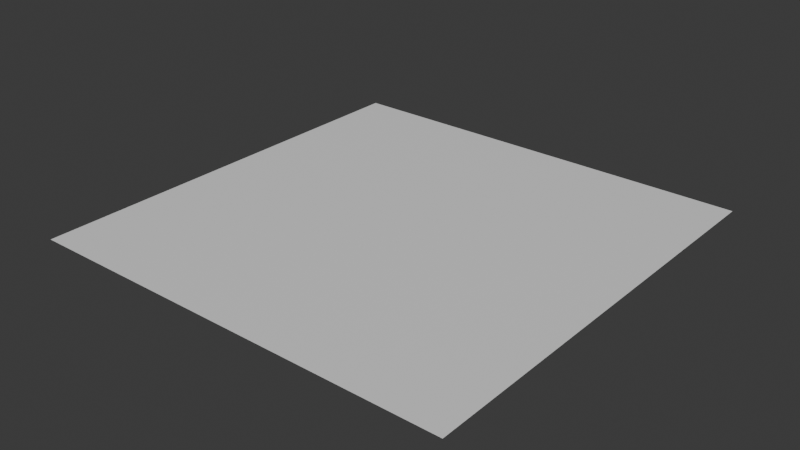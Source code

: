 # Source: Tile.blend  (saved by Blender 4.3.34; exported with 4.5.12 LTS)
import bpy
from mathutils import Matrix  # noqa: F401  (used for matrix-valued properties, if any)

bpy.ops.wm.read_factory_settings(use_empty=True)
scene = bpy.context.scene
scene.name = 'Scene'

# ---- materials (node trees are filled in below, after node groups)
mat_material = bpy.data.materials.new('Material')
mat_material.alpha_threshold = 0.0
mat_material.roughness = 0.5
mat_material.line_color = (0.0, 0.0, 0.0, 1.0)

# ---- material node trees
mat_material.use_nodes = True; mat_material.node_tree.nodes.clear()
_N = mat_material.node_tree.nodes; _L = mat_material.node_tree.links
n0 = _N.new('ShaderNodeOutputMaterial'); n0.name = 'Material Output'; n0.location = (300, 300)
n1 = _N.new('ShaderNodeBsdfPrincipled'); n1.name = 'Principled BSDF'; n1.location = (10, 300)
n1.inputs[3].default_value = 1.45
_L.new(n1.outputs[0], n0.inputs[0])
n0.is_active_output = True

# ---- world
world_world = bpy.data.worlds.new('World'); scene.world = world_world
world_world.use_nodes = True; world_world.node_tree.nodes.clear()
_N = world_world.node_tree.nodes; _L = world_world.node_tree.links
n0 = _N.new('ShaderNodeOutputWorld'); n0.name = 'World Output'; n0.location = (300, 300)
n1 = _N.new('ShaderNodeBackground'); n1.name = 'Background'; n1.location = (10, 300)
n1.inputs[0].default_value = (0.05088, 0.05088, 0.05088, 1.0)
_L.new(n1.outputs[0], n0.inputs[0])
n0.is_active_output = True
world_world.color = (0.05088, 0.05088, 0.05088)
world_world.sun_shadow_jitter_overblur = 0.0

# ---- meshes
me_cube = bpy.data.meshes.new('Cube')
me_cube.from_pydata([(1.0, 1.0, 0.35), (1.0, -1.0, 0.35), (-1.0, 1.0, 0.35), (-1.0, -1.0, 0.35)], [], [(0, 2, 1), (1, 2, 3)])
_uv = me_cube.uv_layers.new(name='UVMap')
_uv.uv.foreach_set('vector', [0.9875, 0.01249, 0.9875, 0.9875, 0.01249, 0.01249, 0.01249, 0.01249, 0.9875, 0.9875, 0.01249, 0.9875])
me_cube.materials.append(mat_material)
me_cube.use_mirror_vertex_groups = False
me_cube.update()

# ---- objects
ob_cube = bpy.data.objects.new('Cube', me_cube)

# ---- transforms, parenting, visibility, modifiers, constraints
ob_cube.location = (0.0, 0.0, 0.0)
ob_cube.lock_rotations_4d = False
ob_cube.empty_display_type = 'ARROWS'
ob_cube.lineart.crease_threshold = 0.0

# ---- collection membership
scene.collection.objects.link(ob_cube)

# ---- scene / render settings (as saved in the file)
scene.frame_start = 1; scene.frame_end = 250; scene.frame_set(1)
scene.render.engine = 'BLENDER_EEVEE_NEXT'
bpy.context.view_layer.update()

# ---- added for rendering (the .blend has no active camera and no usable light): camera, sun
cam_auto = bpy.data.cameras.new('AutoCamera')
cam_auto.lens = 50.0
cam_auto.sensor_width = 36.0
cam_auto.clip_end = 1000.0
ob_auto_camera = bpy.data.objects.new('AutoCamera', cam_auto)
scene.collection.objects.link(ob_auto_camera)
ob_auto_camera.location = (2.61693, -3.14032, 2.44354)
ob_auto_camera.rotation_euler = (1.09748, -7.21219e-08, 0.694738)
scene.camera = ob_auto_camera
light_auto_sun = bpy.data.lights.new('AutoSun', 'SUN')
light_auto_sun.energy = 3.0
light_auto_sun.angle = 0.0523599
ob_auto_sun = bpy.data.objects.new('AutoSun', light_auto_sun)
scene.collection.objects.link(ob_auto_sun)
ob_auto_sun.rotation_euler = (0.872665, 0.174533, 0.523599)
bpy.context.view_layer.update()
